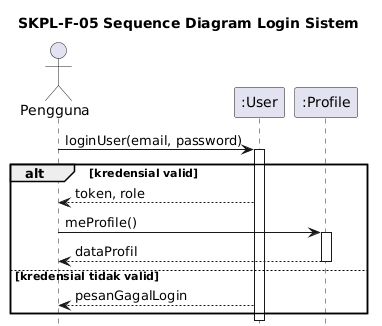

The diagram above was rendered by PlantUML. Its source (embedded in the PNG):
@startuml
title SKPL-F-05 Sequence Diagram Login Sistem

skinparam shadowing false
skinparam responseMessageBelowArrow true
hide footbox

actor Pengguna
participant ":User" as User
participant ":Profile" as Profile

Pengguna -> User: loginUser(email, password)
activate User
alt kredensial valid
  User --> Pengguna: token, role
  Pengguna -> Profile: meProfile()
  activate Profile
  Profile --> Pengguna: dataProfil
  deactivate Profile
else kredensial tidak valid
  User --> Pengguna: pesanGagalLogin
end
deactivate User
@enduml